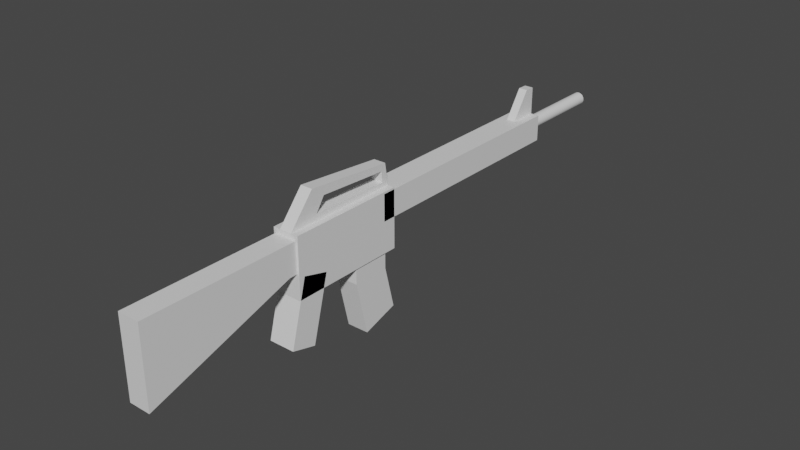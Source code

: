 # Source: rifle.blend  (saved by Blender 2.91.10; exported with 4.5.12 LTS)
import bpy
from mathutils import Matrix  # noqa: F401  (used for matrix-valued properties, if any)

bpy.ops.wm.read_factory_settings(use_empty=True)
scene = bpy.context.scene
scene.name = 'Scene'

# ---- collections
col_collection = bpy.data.collections.new('Collection'); scene.collection.children.link(col_collection)

# ---- materials (node trees are filled in below, after node groups)
mat_default_obj = bpy.data.materials.new('Default OBJ')
mat_default_obj.use_transparent_shadow = False

# ---- material node trees
mat_default_obj.use_nodes = True; mat_default_obj.node_tree.nodes.clear()
_N = mat_default_obj.node_tree.nodes; _L = mat_default_obj.node_tree.links
n0 = _N.new('ShaderNodeBsdfPrincipled'); n0.name = 'Principled BSDF'; n0.location = (10, 300)
n0.distribution = 'GGX'
n0.subsurface_method = 'BURLEY'
n0.inputs[3].default_value = 1.45
n0.inputs[27].default_value = (0.0, 0.0, 0.0, 1.0)
n0.inputs[28].default_value = 1.0
n1 = _N.new('ShaderNodeOutputMaterial'); n1.name = 'Material Output'; n1.location = (300, 300)
_L.new(n0.outputs[0], n1.inputs[0])
n1.is_active_output = True

# ---- world
world_world = bpy.data.worlds.new('World'); scene.world = world_world
world_world.use_nodes = True; world_world.node_tree.nodes.clear()
_N = world_world.node_tree.nodes; _L = world_world.node_tree.links
n0 = _N.new('ShaderNodeOutputWorld'); n0.name = 'World Output'; n0.location = (300, 300)
n1 = _N.new('ShaderNodeBackground'); n1.name = 'Background'; n1.location = (10, 300)
n1.inputs[0].default_value = (0.05088, 0.05088, 0.05088, 1.0)
_L.new(n1.outputs[0], n0.inputs[0])
n0.is_active_output = True
world_world.color = (0.05088, 0.05088, 0.05088)
world_world.use_sun_shadow = False
world_world.sun_shadow_jitter_overblur = 0.0

# ---- meshes
me_cube_001 = bpy.data.meshes.new('Cube.001')
me_cube_001.from_pydata([(-0.03, -0.1994, 0.04839), (-0.03, -0.05448, 0.009566), (-0.03, -0.07001, -0.04839), (-0.03, -0.2149, -0.009566), (0.03, -0.07001, -0.04839), (0.03, -0.2149, -0.009566), (0.03, -0.05448, 0.009566), (0.03, -0.1994, 0.04839)], [], [(0, 1, 2, 3), (3, 2, 4, 5), (5, 4, 6, 7), (7, 6, 1, 0), (3, 5, 7, 0), (4, 2, 1, 6)])
me_cube_001.polygons.foreach_set('use_smooth', [True] * 6)
_k = set([(0, 1), (0, 3), (0, 7), (1, 2), (1, 6), (2, 3), (2, 4), (3, 5), (4, 5), (4, 6), (5, 7), (6, 7)])
me_cube_001.attributes.new('sharp_edge', 'BOOLEAN', 'EDGE').data.foreach_set('value', [ (min(e.vertices), max(e.vertices)) in _k for e in me_cube_001.edges])
_uv = me_cube_001.uv_layers.new(name='UVMap')
_uv.uv.foreach_set('vector', [0.375, 0.0, 0.625, 0.0, 0.625, 0.25, 0.375, 0.25, 0.375, 0.25, 0.625, 0.25, 0.625, 0.5, 0.375, 0.5, 0.375, 0.5, 0.625, 0.5, 0.625, 0.75, 0.375, 0.75, 0.375, 0.75, 0.625, 0.75, 0.625, 1.0, 0.375, 1.0, 0.125, 0.5, 0.375, 0.5, 0.375, 0.75, 0.125, 0.75, 0.625, 0.5, 0.875, 0.5, 0.875, 0.75, 0.625, 0.75])
me_cube_001.materials.append(mat_default_obj)
me_cube_001.use_remesh_fix_poles = True
me_cube_001.use_remesh_preserve_attributes = False
me_cube_001.use_mirror_vertex_groups = False
me_cube_001.update()
me_cube_001.normals_split_custom_set([tuple(v) for v in zip(*[iter([-1.0, 0.0, 0.0, -1.0, 0.0, 0.0, -1.0, 0.0, 0.0, -1.0, 0.0, 0.0, 0.0, -0.2588, -0.9659, 0.0, -0.2588, -0.9659, 0.0, -0.2588, -0.9659, 0.0, -0.2588, -0.9659, 1.0, 0.0, 0.0, 1.0, 0.0, 0.0, 1.0, 0.0, 0.0, 1.0, 0.0, 0.0, 0.0, 0.2588, 0.9659, 0.0, 0.2588, 0.9659, 0.0, 0.2588, 0.9659, 0.0, 0.2588, 0.9659, 0.0, -0.9659, 0.2588, 0.0, -0.9659, 0.2588, 0.0, -0.9659, 0.2588, 0.0, -0.9659, 0.2588, 0.0, 0.9659, -0.2588, 0.0, 0.9659, -0.2588, 0.0, 0.9659, -0.2588, 0.0, 0.9659, -0.2588])] * 3)])
me_cube_002 = bpy.data.meshes.new('Cube.002')
me_cube_002.from_pydata([(-0.03, -0.1011, -0.2294), (-0.03, 0.0339, -0.2294), (-0.03, 0.0339, -0.2455), (-0.03, -0.1011, -0.2455), (0.01384, -0.1011, -0.2455), (0.01384, 0.0339, -0.2455), (0.03, 0.0339, -0.2455), (0.03, -0.1011, -0.2455), (0.03, -0.1011, -0.03434), (0.03, 0.0339, -0.03434), (0.03, 0.0339, 0.02331), (0.03, -0.1011, 0.02331), (-0.01384, -0.1011, 0.02331), (-0.01384, 0.0339, 0.02331), (-0.03, 0.0339, 0.02331), (-0.03, -0.1011, 0.02331), (0.01384, -0.1011, -0.03434), (0.01384, -0.1011, 0.02331), (-0.01384, 0.06937, -0.2265), (-0.01384, 0.08479, -0.2252), (-0.01384, 0.08373, -0.2374), (-0.01384, 0.06863, -0.2398), (-0.03, 0.0339, -0.03434), (-0.01384, 0.0339, -0.03434), (0.01384, 0.06937, -0.2265), (0.01384, 0.06863, -0.2398), (0.01384, 0.08373, -0.2374), (0.01384, 0.08479, -0.2252), (0.01384, 0.0339, -0.03434), (0.01384, 0.0339, 0.02331), (-0.01384, 0.08107, -0.01685), (0.01384, 0.08107, -0.01685), (0.01384, 0.1016, -0.03431), (-0.01384, 0.1016, -0.03431), (0.01384, 0.09775, -0.07786), (-0.01384, 0.09775, -0.07786), (-0.03, -0.1011, -0.03434), (-0.01384, -0.1011, -0.03434), (-0.01384, 0.0339, -0.2455), (-0.01384, -0.1011, -0.2455), (0.01384, 0.04809, 0.01123), (-0.01384, 0.04809, 0.01123), (-0.01384, 0.04434, -0.2438), (0.01384, 0.04434, -0.2438), (0.01384, 0.0339, -0.2294), (0.01384, 0.04457, -0.2285), (-0.01384, 0.0339, -0.2294), (-0.01384, 0.04457, -0.2285), (-0.01384, 0.04728, -0.04346), (0.01384, 0.04728, -0.04346), (0.01384, -0.1011, -0.2294), (-0.01384, -0.1011, -0.2294), (0.03, 0.0339, -0.2294), (0.01384, 0.0784, -0.06467), (-0.01384, 0.0784, -0.06467), (0.03, -0.1011, -0.2294)], [], [(0, 1, 2, 3), (4, 5, 6, 7), (8, 9, 10, 11), (12, 13, 14, 15), (16, 8, 11, 17), (18, 19, 20, 21), (22, 14, 13, 23), (24, 25, 26, 27), (25, 21, 20, 26), (28, 29, 10, 9), (30, 31, 32, 33), (34, 35, 33, 32), (36, 37, 12, 15), (37, 16, 17, 12), (11, 10, 29, 17), (17, 29, 13, 12), (3, 2, 38, 39), (39, 38, 5, 4), (13, 29, 40, 41), (5, 38, 42, 43), (44, 5, 43, 45), (46, 47, 42, 38), (41, 40, 31, 30), (43, 42, 21, 25), (45, 43, 25, 24), (47, 18, 21, 42), (48, 49, 45, 47), (18, 47, 45, 24), (23, 48, 47, 46), (28, 44, 45, 49), (39, 4, 50, 51), (3, 39, 51, 0), (26, 20, 19, 27), (5, 44, 52, 6), (53, 24, 27, 34), (2, 1, 46, 38), (54, 35, 19, 18), (4, 7, 55, 50), (7, 6, 52, 55), (36, 22, 1, 0), (15, 14, 22, 36), (30, 33, 35, 54), (31, 53, 34, 32), (29, 28, 49, 40), (13, 41, 48, 23), (40, 49, 53, 31), (41, 30, 54, 48), (51, 50, 16, 37), (0, 51, 37, 36), (27, 19, 35, 34), (44, 28, 9, 52), (1, 22, 23, 46), (50, 55, 8, 16), (55, 52, 9, 8), (54, 18, 24, 53), (49, 48, 54, 53)])
me_cube_002.polygons.foreach_set('use_smooth', [True] * 56)
_k = set([(0, 3), (0, 36), (1, 2), (1, 22), (2, 3), (2, 38), (3, 39), (4, 7), (4, 39), (5, 6), (5, 38), (5, 43), (5, 44), (6, 7), (6, 52), (7, 55), (8, 11), (8, 55), (9, 10), (9, 52), (10, 11), (10, 29), (11, 17), (12, 15), (12, 17), (13, 14), (13, 23), (13, 29), (13, 41), (14, 15), (14, 22), (15, 36), (18, 24), (18, 47), (18, 54), (19, 20), (19, 35), (20, 21), (20, 26), (21, 42), (23, 46), (24, 45), (24, 53), (25, 26), (25, 43), (26, 27), (27, 34), (28, 29), (28, 44), (29, 40), (30, 33), (30, 41), (31, 32), (31, 40), (32, 33), (32, 34), (33, 35), (38, 42), (38, 46), (45, 47), (45, 49), (47, 48), (48, 49), (48, 54), (49, 53), (53, 54)])
me_cube_002.attributes.new('sharp_edge', 'BOOLEAN', 'EDGE').data.foreach_set('value', [ (min(e.vertices), max(e.vertices)) in _k for e in me_cube_002.edges])
_uv = me_cube_002.uv_layers.new(name='UVMap')
_uv.uv.foreach_set('vector', [0.375, 0.2351, 0.625, 0.2351, 0.625, 0.25, 0.375, 0.25, 0.375, 0.4167, 0.625, 0.4167, 0.625, 0.5, 0.375, 0.5, 0.375, 0.6964, 0.625, 0.6964, 0.625, 0.75, 0.375, 0.75, 0.375, 0.9167, 0.625, 0.9167, 0.625, 1.0, 0.375, 1.0, 0.2917, 0.6964, 0.375, 0.6964, 0.375, 0.75, 0.2917, 0.75, 0.7342, 0.4774, 0.7817, 0.5249, 0.7917, 0.5, 0.7412, 0.4495, 0.625, 0.8391, 0.625, 1.0, 0.625, 0.9167, 0.625, 0.7916, 0.6796, 0.4962, 0.6831, 0.4747, 0.7083, 0.5, 0.7034, 0.5199, 0.625, 0.4167, 0.625, 0.3333, 0.625, 0.3333, 0.625, 0.4167, 0.625, 0.744, 0.625, 0.8333, 0.625, 0.75, 0.625, 0.6964, 0.625, 0.9167, 0.625, 0.8333, 0.625, 0.8333, 0.625, 0.9167, 0.7083, 0.6964, 0.7917, 0.6964, 0.7917, 0.75, 0.7083, 0.75, 0.125, 0.6964, 0.2083, 0.6964, 0.2083, 0.75, 0.125, 0.75, 0.2083, 0.6964, 0.2917, 0.6964, 0.2917, 0.75, 0.2083, 0.75, 0.375, 0.75, 0.625, 0.75, 0.625, 0.8333, 0.375, 0.8333, 0.375, 0.8333, 0.625, 0.8333, 0.625, 0.9167, 0.375, 0.9167, 0.375, 0.25, 0.625, 0.25, 0.625, 0.3333, 0.375, 0.3333, 0.375, 0.3333, 0.625, 0.3333, 0.625, 0.4167, 0.375, 0.4167, 0.625, 0.9167, 0.625, 0.8333, 0.625, 0.8333, 0.625, 0.9167, 0.625, 0.4167, 0.625, 0.3333, 0.625, 0.3333, 0.625, 0.4167, 0.625, 0.4416, 0.625, 0.4167, 0.6425, 0.4341, 0.6414, 0.458, 0.625, 0.3682, 0.6579, 0.401, 0.6599, 0.3683, 0.625, 0.3333, 0.625, 0.9167, 0.625, 0.8333, 0.625, 0.8333, 0.625, 0.9167, 0.625, 0.4167, 0.625, 0.3333, 0.625, 0.3333, 0.625, 0.4167, 0.6414, 0.458, 0.6425, 0.4341, 0.6831, 0.4747, 0.6796, 0.4962, 0.6579, 0.401, 0.7342, 0.4774, 0.7412, 0.4495, 0.6599, 0.3683, 0.6325, 0.799, 0.6287, 0.7477, 0.6414, 0.458, 0.6579, 0.401, 0.7342, 0.4774, 0.6579, 0.401, 0.6414, 0.458, 0.6796, 0.4962, 0.625, 0.7916, 0.6325, 0.799, 0.6579, 0.401, 0.625, 0.3682, 0.625, 0.744, 0.625, 0.4416, 0.6414, 0.458, 0.6287, 0.7477, 0.2083, 0.5, 0.2917, 0.5, 0.2917, 0.5149, 0.2083, 0.5149, 0.125, 0.5, 0.2083, 0.5, 0.2083, 0.5149, 0.125, 0.5149, 0.7083, 0.5, 0.7917, 0.5, 0.7917, 0.5149, 0.7083, 0.5149, 0.625, 0.4167, 0.625, 0.4416, 0.625, 0.5149, 0.625, 0.5, 0.6375, 0.7564, 0.6796, 0.4962, 0.7034, 0.5199, 0.6429, 0.7618, 0.625, 0.25, 0.625, 0.2948, 0.625, 0.3682, 0.625, 0.3333, 0.6499, 0.8165, 0.6607, 0.8273, 0.7817, 0.5249, 0.7342, 0.4774, 0.2917, 0.5, 0.375, 0.5, 0.375, 0.5149, 0.2917, 0.5149, 0.375, 0.5, 0.625, 0.5, 0.625, 0.5149, 0.375, 0.5149, 0.375, 0.05362, 0.625, 0.05362, 0.625, 0.2351, 0.375, 0.2351, 0.375, 0.0, 0.625, 0.0, 0.625, 0.05362, 0.375, 0.05362, 0.625, 0.9167, 0.625, 0.9167, 0.6607, 0.8273, 0.6499, 0.8165, 0.625, 0.8333, 0.6375, 0.7564, 0.6429, 0.7618, 0.625, 0.8333, 0.625, 0.8333, 0.625, 0.744, 0.6287, 0.7477, 0.625, 0.8333, 0.625, 0.9167, 0.625, 0.9167, 0.6325, 0.799, 0.625, 0.7916, 0.625, 0.8333, 0.6287, 0.7477, 0.6375, 0.7564, 0.625, 0.8333, 0.625, 0.9167, 0.625, 0.9167, 0.6499, 0.8165, 0.6325, 0.799, 0.2083, 0.5149, 0.2917, 0.5149, 0.2917, 0.6964, 0.2083, 0.6964, 0.125, 0.5149, 0.2083, 0.5149, 0.2083, 0.6964, 0.125, 0.6964, 0.7083, 0.5149, 0.7917, 0.5149, 0.7917, 0.6964, 0.7083, 0.6964, 0.625, 0.4416, 0.625, 0.744, 0.625, 0.6964, 0.625, 0.5149, 0.625, 0.2948, 0.625, 0.8391, 0.625, 0.7916, 0.625, 0.3682, 0.2917, 0.5149, 0.375, 0.5149, 0.375, 0.6964, 0.2917, 0.6964, 0.375, 0.5149, 0.625, 0.5149, 0.625, 0.6964, 0.375, 0.6964, 0.6499, 0.8165, 0.7342, 0.4774, 0.6796, 0.4962, 0.6375, 0.7564, 0.6287, 0.7477, 0.6325, 0.799, 0.6499, 0.8165, 0.6375, 0.7564])
me_cube_002.materials.append(mat_default_obj)
me_cube_002.use_remesh_fix_poles = True
me_cube_002.use_remesh_preserve_attributes = False
me_cube_002.use_mirror_vertex_groups = False
me_cube_002.update()
me_cube_002.normals_split_custom_set([tuple(v) for v in zip(*[iter([-1.0, 0.0, 0.0, -1.0, 0.0, 0.0, -1.0, 0.0, 0.0, -1.0, 0.0, 0.0, 0.0, 0.0, -1.0, 0.0, 0.0, -1.0, 0.0, 0.0, -1.0, 0.0, 0.0, -1.0, 1.0, 0.0, 0.0, 1.0, 0.0, 0.0, 1.0, 0.0, 0.0, 1.0, 0.0, 0.0, 0.0, 0.0, 1.0, 0.0, 0.0, 1.0, 0.0, 0.0, 1.0, 0.0, 0.0, 1.0, 0.0, -1.0, 0.0, 0.0, -1.0, 0.0, 0.0, -1.0, 0.0, 0.0, -1.0, 0.0, -1.0, 5.465e-08, 0.0, -1.0, 7.872e-08, 0.0, -1.0, 5.668e-08, 0.0, -1.0, 3.035e-08, 0.0, 0.0, 1.0, 0.0, 0.0, 1.0, 0.0, 0.0, 1.0, 0.0, 0.0, 1.0, 0.0, 1.0, 5.472e-08, 0.0, 1.0, 3.256e-08, 0.0, 1.0, 7.557e-08, 0.0, 1.0, 8.056e-08, 0.0, 0.0, 0.1607, -0.987, 0.0, 0.1607, -0.987, 0.0, 0.1608, -0.987, 0.0, 0.1608, -0.987, 0.0, 1.0, 0.0, 0.0, 1.0, 0.0, 0.0, 1.0, 0.0, 0.0, 1.0, 0.0, 0.0, 0.6482, 0.7614, 0.0, 0.6482, 0.7614, 0.0, 0.6483, 0.7614, 0.0, 0.6483, 0.7614, 0.0, 0.9962, -0.0876, 0.0, 0.9962, -0.0876, 0.0, 0.9962, -0.08761, 0.0, 0.9962, -0.08761, 0.0, -1.0, 0.0, 0.0, -1.0, 0.0, 0.0, -1.0, 0.0, 0.0, -1.0, 0.0, 0.0, -1.0, 0.0, 0.0, -1.0, 0.0, 0.0, -1.0, 0.0, 0.0, -1.0, 0.0, 0.0, 0.0, 1.0, 0.0, 0.0, 1.0, 0.0, 0.0, 1.0, 0.0, 0.0, 1.0, 0.0, 0.0, 1.0, 0.0, 0.0, 1.0, 0.0, 0.0, 1.0, 0.0, 0.0, 1.0, 0.0, 0.0, -1.0, 0.0, 0.0, -1.0, 0.0, 0.0, -1.0, 0.0, 0.0, -1.0, 0.0, 0.0, -1.0, 0.0, 0.0, -1.0, 0.0, 0.0, -1.0, 0.0, 0.0, -1.0, 0.0, 0.6483, 0.7614, 0.0, 0.6483, 0.7614, 0.0, 0.6482, 0.7614, 0.0, 0.6482, 0.7614, 0.0, 0.1607, -0.987, 0.0, 0.1607, -0.987, 0.0, 0.1607, -0.987, 0.0, 0.1607, -0.987, 1.0, 0.0, 0.0, 1.0, 0.0, 0.0, 1.0, 0.0, 0.0, 1.0, 0.0, 0.0, -1.0, 3.303e-08, 0.0, -1.0, 2.605e-08, 0.0, -1.0, 1.688e-08, 0.0, -1.0, 2.204e-08, 0.0, 0.0, 0.6482, 0.7614, 0.0, 0.6482, 0.7614, 0.0, 0.6482, 0.7614, 0.0, 0.6482, 0.7614, 0.0, 0.1607, -0.987, 0.0, 0.1607, -0.987, 0.0, 0.1607, -0.987, 0.0, 0.1607, -0.987, 1.0, 0.0, 0.0, 1.0, 0.0, 0.0, 1.0, 3.256e-08, 0.0, 1.0, 5.472e-08, 0.0, -1.0, 2.605e-08, 0.0, -1.0, 5.465e-08, 0.0, -1.0, 3.035e-08, 0.0, -1.0, 1.688e-08, 0.0, 0.0, 0.9999, -0.01468, 0.0, 0.9999, -0.01468, 0.0, 0.9999, -0.01468, 0.0, 0.9999, -0.01468, 0.0, -0.08201, 0.9966, 0.0, -0.08201, 0.9966, 0.0, -0.08201, 0.9966, 0.0, -0.08201, 0.9966, -1.0, 1.104e-09, 0.0, -1.0, 7.896e-09, 0.0, -1.0, 2.605e-08, 0.0, -1.0, 3.303e-08, 0.0, 1.0, 0.0, 0.0, 1.0, 0.0, 0.0, 1.0, 0.0, 0.0, 1.0, -1.405e-08, 0.0, 0.0, -1.0, 0.0, 0.0, -1.0, 0.0, 0.0, -1.0, 0.0, 0.0, -1.0, 0.0, 0.0, -1.0, 0.0, 0.0, -1.0, 0.0, 0.0, -1.0, 0.0, 0.0, -1.0, 0.0, 0.0, 0.9962, -0.0876, 0.0, 0.9962, -0.0876, 0.0, 0.9962, -0.0876, 0.0, 0.9962, -0.0876, 0.0, 1.0, 0.0, 0.0, 1.0, 0.0, 0.0, 1.0, 0.0, 0.0, 1.0, 0.0, 1.0, 4.306e-08, 0.0, 1.0, 5.472e-08, 0.0, 1.0, 8.056e-08, 0.0, 1.0, 7.649e-08, 0.0, 0.0, 1.0, 0.0, 0.0, 1.0, 0.0, 0.0, 1.0, 0.0, 0.0, 1.0, 0.0, -1.0, 4.257e-08, 0.0, -1.0, 7.925e-08, 0.0, -1.0, 7.872e-08, 0.0, -1.0, 5.465e-08, 0.0, 0.0, -1.0, 0.0, 0.0, -1.0, 0.0, 0.0, -1.0, 0.0, 0.0, -1.0, 0.0, 1.0, 0.0, 0.0, 1.0, 0.0, 0.0, 1.0, 0.0, 0.0, 1.0, 0.0, 0.0, -1.0, 0.0, 0.0, -1.0, 0.0, 0.0, -1.0, 0.0, 0.0, -1.0, 0.0, 0.0, -1.0, 0.0, 0.0, -1.0, 0.0, 0.0, -1.0, 0.0, 0.0, -1.0, 0.0, 0.0, -1.0, 1.13e-09, 0.0, -1.0, 4.546e-08, 0.0, -1.0, 7.925e-08, 0.0, -1.0, 4.257e-08, 0.0, 1.0, -6.629e-09, 0.0, 1.0, 4.306e-08, 0.0, 1.0, 7.649e-08, 0.0, 1.0, 6.062e-08, 0.0, 1.0, 0.0, 0.0, 1.0, 0.0, 0.0, 1.0, -1.405e-08, 0.0, 1.0, -9.675e-09, 0.0, -1.0, -1.869e-08, 0.0, -1.0, -1.829e-08, 0.0, -1.0, 7.896e-09, 0.0, -1.0, 1.104e-09, 0.0, 1.0, -9.675e-09, 0.0, 1.0, -1.405e-08, 0.0, 1.0, 4.306e-08, 0.0, 1.0, -6.629e-09, 0.0, -1.0, -1.829e-08, 0.0, -1.0, 1.13e-09, 0.0, -1.0, 4.257e-08, 0.0, -1.0, 7.896e-09, 0.0, 0.0, -1.0, 0.0, 0.0, -1.0, 0.0, 0.0, -1.0, 0.0, 0.0, -1.0, 0.0, 0.0, -1.0, 0.0, 0.0, -1.0, 0.0, 0.0, -1.0, 0.0, 0.0, -1.0, 0.0, 0.0, 0.9962, -0.0876, 0.0, 0.9962, -0.0876, 0.0, 0.9962, -0.0876, 0.0, 0.9962, -0.0876, 0.0, 1.0, 0.0, 0.0, 1.0, 0.0, 0.0, 1.0, 0.0, 0.0, 1.0, 0.0, 0.0, 1.0, 0.0, 0.0, 1.0, 0.0, 0.0, 1.0, 0.0, 0.0, 1.0, 0.0, 0.0, -1.0, 0.0, 0.0, -1.0, 0.0, 0.0, -1.0, 0.0, 0.0, -1.0, 0.0, 1.0, 0.0, 0.0, 1.0, 0.0, 0.0, 1.0, 0.0, 0.0, 1.0, 0.0, 0.0, 0.0, -0.9984, 0.05573, 0.0, -0.9984, 0.05573, 0.0, -0.9984, 0.05573, 0.0, -0.9984, 0.05573, 0.0, -0.5632, -0.8263, 0.0, -0.5632, -0.8263, 0.0, -0.5632, -0.8263, 0.0, -0.5632, -0.8263])] * 3)])
me_cylinder = bpy.data.meshes.new('Cylinder')
me_cylinder.from_pydata([(0.0, 0.01466, -0.9747), (0.0, 0.01466, -0.2305), (0.002926, 0.01437, -0.2305), (0.002926, 0.01437, -0.9747), (0.00574, 0.01352, -0.2305), (0.00574, 0.01352, -0.9747), (0.008334, 0.01213, -0.2305), (0.008334, 0.01213, -0.9747), (0.01061, 0.01027, -0.2305), (0.01061, 0.01027, -0.9747), (0.01247, 0.007994, -0.2305), (0.01247, 0.007994, -0.9747), (0.01386, 0.0054, -0.2305), (0.01386, 0.0054, -0.9747), (0.01471, 0.002587, -0.2305), (0.01471, 0.002587, -0.9747), (0.015, -0.00034, -0.2305), (0.015, -0.00034, -0.9747), (0.01471, -0.003266, -0.2305), (0.01471, -0.003266, -0.9747), (0.01386, -0.00608, -0.2305), (0.01386, -0.00608, -0.9747), (0.01247, -0.008673, -0.2305), (0.01247, -0.008673, -0.9747), (0.01061, -0.01095, -0.2305), (0.01061, -0.01095, -0.9747), (0.008334, -0.01281, -0.2305), (0.008334, -0.01281, -0.9747), (0.00574, -0.0142, -0.2305), (0.00574, -0.0142, -0.9747), (0.002926, -0.01505, -0.2305), (0.002926, -0.01505, -0.9747), (0.0, -0.01534, -0.2305), (0.0, -0.01534, -0.9747), (-0.002926, -0.01505, -0.2305), (-0.002926, -0.01505, -0.9747), (-0.00574, -0.0142, -0.2305), (-0.00574, -0.0142, -0.9747), (-0.008334, -0.01281, -0.2305), (-0.008334, -0.01281, -0.9747), (-0.01061, -0.01095, -0.2305), (-0.01061, -0.01095, -0.9747), (-0.01247, -0.008673, -0.2305), (-0.01247, -0.008673, -0.9747), (-0.01386, -0.00608, -0.2305), (-0.01386, -0.00608, -0.9747), (-0.01471, -0.003266, -0.2305), (-0.01471, -0.003266, -0.9747), (-0.015, -0.00034, -0.2305), (-0.015, -0.00034, -0.9747), (-0.01471, 0.002587, -0.2305), (-0.01471, 0.002587, -0.9747), (-0.01386, 0.0054, -0.2305), (-0.01386, 0.0054, -0.9747), (-0.01247, 0.007994, -0.2305), (-0.01247, 0.007994, -0.9747), (-0.01061, 0.01027, -0.2305), (-0.01061, 0.01027, -0.9747), (-0.008334, 0.01213, -0.2305), (-0.008334, 0.01213, -0.9747), (-0.00574, 0.01352, -0.2305), (-0.00574, 0.01352, -0.9747), (-0.002926, 0.01437, -0.2305), (-0.002926, 0.01437, -0.9747)], [], [(0, 1, 2, 3), (3, 2, 4, 5), (5, 4, 6, 7), (7, 6, 8, 9), (9, 8, 10, 11), (11, 10, 12, 13), (13, 12, 14, 15), (15, 14, 16, 17), (17, 16, 18, 19), (19, 18, 20, 21), (21, 20, 22, 23), (23, 22, 24, 25), (25, 24, 26, 27), (27, 26, 28, 29), (29, 28, 30, 31), (31, 30, 32, 33), (33, 32, 34, 35), (35, 34, 36, 37), (37, 36, 38, 39), (39, 38, 40, 41), (41, 40, 42, 43), (43, 42, 44, 45), (45, 44, 46, 47), (47, 46, 48, 49), (49, 48, 50, 51), (51, 50, 52, 53), (53, 52, 54, 55), (55, 54, 56, 57), (57, 56, 58, 59), (59, 58, 60, 61), (2, 1, 62, 60, 58, 56, 54, 52, 50, 48, 46, 44, 42, 40, 38, 36, 34, 32, 30, 28, 26, 24, 22, 20, 18, 16, 14, 12, 10, 8, 6, 4), (61, 60, 62, 63), (63, 62, 1, 0), (0, 3, 5, 7, 9, 11, 13, 15, 17, 19, 21, 23, 25, 27, 29, 31, 33, 35, 37, 39, 41, 43, 45, 47, 49, 51, 53, 55, 57, 59, 61, 63)])
me_cylinder.polygons.foreach_set('use_smooth', [True] * 34)
_k = set([(0, 1), (0, 3), (0, 63), (1, 2), (1, 62), (2, 3), (2, 4), (3, 5), (4, 5), (4, 6), (5, 7), (6, 7), (6, 8), (7, 9), (8, 9), (8, 10), (9, 11), (10, 11), (10, 12), (11, 13), (12, 13), (12, 14), (13, 15), (14, 15), (14, 16), (15, 17), (16, 17), (16, 18), (17, 19), (18, 19), (18, 20), (19, 21), (20, 21), (20, 22), (21, 23), (22, 23), (22, 24), (23, 25), (24, 25), (24, 26), (25, 27), (26, 27), (26, 28), (27, 29), (28, 29), (28, 30), (29, 31), (30, 31), (30, 32), (31, 33), (32, 33), (32, 34), (33, 35), (34, 35), (34, 36), (35, 37), (36, 37), (36, 38), (37, 39), (38, 39), (38, 40), (39, 41), (40, 41), (40, 42), (41, 43), (42, 43), (42, 44), (43, 45), (44, 45), (44, 46), (45, 47), (46, 47), (46, 48), (47, 49), (48, 49), (48, 50), (49, 51), (50, 51), (50, 52), (51, 53), (52, 53), (52, 54), (53, 55), (54, 55), (54, 56), (55, 57), (56, 57), (56, 58), (57, 59), (58, 59), (58, 60), (59, 61), (60, 61), (60, 62), (61, 63), (62, 63)])
me_cylinder.attributes.new('sharp_edge', 'BOOLEAN', 'EDGE').data.foreach_set('value', [ (min(e.vertices), max(e.vertices)) in _k for e in me_cylinder.edges])
_uv = me_cylinder.uv_layers.new(name='UVMap')
_uv.uv.foreach_set('vector', [1.0, 0.5, 1.0, 1.0, 0.9688, 1.0, 0.9688, 0.5, 0.9688, 0.5, 0.9688, 1.0, 0.9375, 1.0, 0.9375, 0.5, 0.9375, 0.5, 0.9375, 1.0, 0.9062, 1.0, 0.9062, 0.5, 0.9062, 0.5, 0.9062, 1.0, 0.875, 1.0, 0.875, 0.5, 0.875, 0.5, 0.875, 1.0, 0.8438, 1.0, 0.8438, 0.5, 0.8438, 0.5, 0.8438, 1.0, 0.8125, 1.0, 0.8125, 0.5, 0.8125, 0.5, 0.8125, 1.0, 0.7812, 1.0, 0.7812, 0.5, 0.7812, 0.5, 0.7812, 1.0, 0.75, 1.0, 0.75, 0.5, 0.75, 0.5, 0.75, 1.0, 0.7188, 1.0, 0.7188, 0.5, 0.7188, 0.5, 0.7188, 1.0, 0.6875, 1.0, 0.6875, 0.5, 0.6875, 0.5, 0.6875, 1.0, 0.6562, 1.0, 0.6562, 0.5, 0.6562, 0.5, 0.6562, 1.0, 0.625, 1.0, 0.625, 0.5, 0.625, 0.5, 0.625, 1.0, 0.5938, 1.0, 0.5938, 0.5, 0.5938, 0.5, 0.5938, 1.0, 0.5625, 1.0, 0.5625, 0.5, 0.5625, 0.5, 0.5625, 1.0, 0.5312, 1.0, 0.5312, 0.5, 0.5312, 0.5, 0.5312, 1.0, 0.5, 1.0, 0.5, 0.5, 0.5, 0.5, 0.5, 1.0, 0.4688, 1.0, 0.4688, 0.5, 0.4688, 0.5, 0.4688, 1.0, 0.4375, 1.0, 0.4375, 0.5, 0.4375, 0.5, 0.4375, 1.0, 0.4062, 1.0, 0.4062, 0.5, 0.4062, 0.5, 0.4062, 1.0, 0.375, 1.0, 0.375, 0.5, 0.375, 0.5, 0.375, 1.0, 0.3438, 1.0, 0.3438, 0.5, 0.3438, 0.5, 0.3438, 1.0, 0.3125, 1.0, 0.3125, 0.5, 0.3125, 0.5, 0.3125, 1.0, 0.2812, 1.0, 0.2812, 0.5, 0.2812, 0.5, 0.2812, 1.0, 0.25, 1.0, 0.25, 0.5, 0.25, 0.5, 0.25, 1.0, 0.2188, 1.0, 0.2188, 0.5, 0.2188, 0.5, 0.2188, 1.0, 0.1875, 1.0, 0.1875, 0.5, 0.1875, 0.5, 0.1875, 1.0, 0.1562, 1.0, 0.1562, 0.5, 0.1562, 0.5, 0.1562, 1.0, 0.125, 1.0, 0.125, 0.5, 0.125, 0.5, 0.125, 1.0, 0.09375, 1.0, 0.09375, 0.5, 0.09375, 0.5, 0.09375, 1.0, 0.0625, 1.0, 0.0625, 0.5, 0.2968, 0.4854, 0.25, 0.49, 0.2032, 0.4854, 0.1582, 0.4717, 0.1167, 0.4496, 0.08029, 0.4197, 0.05045, 0.3833, 0.02827, 0.3418, 0.01461, 0.2968, 0.01, 0.25, 0.01461, 0.2032, 0.02827, 0.1582, 0.05045, 0.1167, 0.08029, 0.08029, 0.1167, 0.05045, 0.1582, 0.02827, 0.2032, 0.01461, 0.25, 0.01, 0.2968, 0.01461, 0.3418, 0.02827, 0.3833, 0.05045, 0.4197, 0.08029, 0.4496, 0.1167, 0.4717, 0.1582, 0.4854, 0.2032, 0.49, 0.25, 0.4854, 0.2968, 0.4717, 0.3418, 0.4496, 0.3833, 0.4197, 0.4197, 0.3833, 0.4496, 0.3418, 0.4717, 0.0625, 0.5, 0.0625, 1.0, 0.03125, 1.0, 0.03125, 0.5, 0.03125, 0.5, 0.03125, 1.0, 0.0, 1.0, 0.0, 0.5, 0.75, 0.49, 0.7968, 0.4854, 0.8418, 0.4717, 0.8833, 0.4496, 0.9197, 0.4197, 0.9496, 0.3833, 0.9717, 0.3418, 0.9854, 0.2968, 0.99, 0.25, 0.9854, 0.2032, 0.9717, 0.1582, 0.9496, 0.1167, 0.9197, 0.08029, 0.8833, 0.05045, 0.8418, 0.02827, 0.7968, 0.01461, 0.75, 0.01, 0.7032, 0.01461, 0.6582, 0.02827, 0.6167, 0.05045, 0.5803, 0.08029, 0.5504, 0.1167, 0.5283, 0.1582, 0.5146, 0.2032, 0.51, 0.25, 0.5146, 0.2968, 0.5283, 0.3418, 0.5504, 0.3833, 0.5803, 0.4197, 0.6167, 0.4496, 0.6582, 0.4717, 0.7032, 0.4854])
_ca = me_cylinder.color_attributes.new('Col', 'BYTE_COLOR', 'CORNER')
_ca.data.foreach_set('color', [1.0, 1.0, 1.0, 1.0, 1.0, 1.0, 1.0, 1.0, 1.0, 1.0, 1.0, 1.0, 1.0, 1.0, 1.0, 1.0, 1.0, 1.0, 1.0, 1.0, 1.0, 1.0, 1.0, 1.0, 1.0, 1.0, 1.0, 1.0, 1.0, 1.0, 1.0, 1.0, 1.0, 1.0, 1.0, 1.0, 1.0, 1.0, 1.0, 1.0, 1.0, 1.0, 1.0, 1.0, 1.0, 1.0, 1.0, 1.0, 1.0, 1.0, 1.0, 1.0, 1.0, 1.0, 1.0, 1.0, 1.0, 1.0, 1.0, 1.0, 1.0, 1.0, 1.0, 1.0, 1.0, 1.0, 1.0, 1.0, 1.0, 1.0, 1.0, 1.0, 1.0, 1.0, 1.0, 1.0, 1.0, 1.0, 1.0, 1.0, 1.0, 1.0, 1.0, 1.0, 1.0, 1.0, 1.0, 1.0, 1.0, 1.0, 1.0, 1.0, 1.0, 1.0, 1.0, 1.0, 1.0, 1.0, 1.0, 1.0, 1.0, 1.0, 1.0, 1.0, 1.0, 1.0, 1.0, 1.0, 1.0, 1.0, 1.0, 1.0, 1.0, 1.0, 1.0, 1.0, 1.0, 1.0, 1.0, 1.0, 1.0, 1.0, 1.0, 1.0, 1.0, 1.0, 1.0, 1.0, 1.0, 1.0, 1.0, 1.0, 1.0, 1.0, 1.0, 1.0, 1.0, 1.0, 1.0, 1.0, 1.0, 1.0, 1.0, 1.0, 1.0, 1.0, 1.0, 1.0, 1.0, 1.0, 1.0, 1.0, 1.0, 1.0, 1.0, 1.0, 1.0, 1.0, 1.0, 1.0, 1.0, 1.0, 1.0, 1.0, 1.0, 1.0, 1.0, 1.0, 1.0, 1.0, 1.0, 1.0, 1.0, 1.0, 1.0, 1.0, 1.0, 1.0, 1.0, 1.0, 1.0, 1.0, 1.0, 1.0, 1.0, 1.0, 1.0, 1.0, 1.0, 1.0, 1.0, 1.0, 1.0, 1.0, 1.0, 1.0, 1.0, 1.0, 1.0, 1.0, 1.0, 1.0, 1.0, 1.0, 1.0, 1.0, 1.0, 1.0, 1.0, 1.0, 1.0, 1.0, 1.0, 1.0, 1.0, 1.0, 1.0, 1.0, 1.0, 1.0, 1.0, 1.0, 1.0, 1.0, 1.0, 1.0, 1.0, 1.0, 1.0, 1.0, 1.0, 1.0, 1.0, 1.0, 1.0, 1.0, 1.0, 1.0, 1.0, 1.0, 1.0, 1.0, 1.0, 1.0, 1.0, 1.0, 1.0, 1.0, 1.0, 1.0, 1.0, 1.0, 1.0, 1.0, 1.0, 1.0, 1.0, 1.0, 1.0, 1.0, 1.0, 1.0, 1.0, 1.0, 1.0, 1.0, 1.0, 1.0, 1.0, 1.0, 1.0, 1.0, 1.0, 1.0, 1.0, 1.0, 1.0, 1.0, 1.0, 1.0, 1.0, 1.0, 1.0, 1.0, 1.0, 1.0, 1.0, 1.0, 1.0, 1.0, 1.0, 1.0, 1.0, 1.0, 1.0, 1.0, 1.0, 1.0, 1.0, 1.0, 1.0, 1.0, 1.0, 1.0, 1.0, 1.0, 1.0, 1.0, 1.0, 1.0, 1.0, 1.0, 1.0, 1.0, 1.0, 1.0, 1.0, 1.0, 1.0, 1.0, 1.0, 1.0, 1.0, 1.0, 1.0, 1.0, 1.0, 1.0, 1.0, 1.0, 1.0, 1.0, 1.0, 1.0, 1.0, 1.0, 1.0, 1.0, 1.0, 1.0, 1.0, 1.0, 1.0, 1.0, 1.0, 1.0, 1.0, 1.0, 1.0, 1.0, 1.0, 1.0, 1.0, 1.0, 1.0, 1.0, 1.0, 1.0, 1.0, 1.0, 1.0, 1.0, 1.0, 1.0, 1.0, 1.0, 1.0, 1.0, 1.0, 1.0, 1.0, 1.0, 1.0, 1.0, 1.0, 1.0, 1.0, 1.0, 1.0, 1.0, 1.0, 1.0, 1.0, 1.0, 1.0, 1.0, 1.0, 1.0, 1.0, 1.0, 1.0, 1.0, 1.0, 1.0, 1.0, 1.0, 1.0, 1.0, 1.0, 1.0, 1.0, 1.0, 1.0, 1.0, 1.0, 1.0, 1.0, 1.0, 1.0, 1.0, 1.0, 1.0, 1.0, 1.0, 1.0, 1.0, 1.0, 1.0, 1.0, 1.0, 1.0, 1.0, 1.0, 1.0, 1.0, 1.0, 1.0, 1.0, 1.0, 1.0, 1.0, 1.0, 1.0, 1.0, 1.0, 1.0, 1.0, 1.0, 1.0, 1.0, 1.0, 1.0, 1.0, 1.0, 1.0, 1.0, 1.0, 1.0, 1.0, 1.0, 1.0, 1.0, 1.0, 1.0, 1.0, 1.0, 1.0, 1.0, 1.0, 1.0, 1.0, 1.0, 1.0, 1.0, 1.0, 1.0, 1.0, 1.0, 1.0, 1.0, 1.0, 1.0, 1.0, 1.0, 1.0, 1.0, 1.0, 1.0, 1.0, 1.0, 1.0, 1.0, 1.0, 1.0, 1.0, 1.0, 1.0, 1.0, 1.0, 1.0, 1.0, 1.0, 1.0, 1.0, 1.0, 1.0, 1.0, 1.0, 1.0, 1.0, 1.0, 1.0, 1.0, 1.0, 1.0, 1.0, 1.0, 1.0, 1.0, 1.0, 1.0, 1.0, 1.0, 1.0, 1.0, 1.0, 1.0, 1.0, 1.0, 1.0, 1.0, 1.0, 1.0, 1.0, 1.0, 1.0, 1.0, 1.0, 1.0, 1.0, 1.0, 1.0, 1.0, 1.0, 1.0, 1.0, 1.0, 1.0, 1.0, 1.0, 1.0, 1.0, 1.0, 1.0, 1.0, 1.0, 1.0, 1.0, 1.0, 1.0, 1.0, 1.0, 1.0, 1.0, 1.0, 1.0, 1.0, 1.0, 1.0, 1.0, 1.0, 1.0, 1.0, 1.0, 1.0, 1.0, 1.0, 1.0, 1.0, 1.0, 1.0, 1.0, 1.0, 1.0, 1.0, 1.0, 1.0, 1.0, 1.0, 1.0, 1.0, 1.0, 1.0, 1.0, 1.0, 1.0, 1.0, 1.0, 1.0, 1.0, 1.0, 1.0, 1.0, 1.0, 1.0, 1.0, 1.0, 1.0, 1.0, 1.0, 1.0, 1.0, 1.0, 1.0, 1.0, 1.0, 1.0, 1.0, 1.0, 1.0, 1.0, 1.0, 1.0, 1.0, 1.0, 1.0, 1.0, 1.0, 1.0, 1.0, 1.0, 1.0, 1.0, 1.0, 1.0, 1.0, 1.0, 1.0, 1.0, 1.0, 1.0, 1.0, 1.0, 1.0, 1.0, 1.0, 1.0, 1.0, 1.0, 1.0, 1.0, 1.0, 1.0, 1.0, 1.0, 1.0, 1.0, 1.0, 1.0, 1.0, 1.0, 1.0, 1.0, 1.0, 1.0, 1.0, 1.0, 1.0, 1.0, 1.0, 1.0, 1.0, 1.0, 1.0, 1.0, 1.0, 1.0, 1.0, 1.0, 1.0, 1.0, 1.0, 1.0, 1.0, 1.0, 1.0, 1.0, 1.0, 1.0, 1.0, 1.0, 1.0, 1.0, 1.0, 1.0, 1.0, 1.0, 1.0, 1.0, 1.0, 1.0, 1.0, 1.0, 1.0, 1.0, 1.0, 1.0, 1.0, 1.0, 1.0, 1.0, 1.0, 1.0, 1.0, 1.0, 1.0, 1.0, 1.0, 1.0, 1.0, 1.0, 1.0, 1.0, 1.0, 1.0, 1.0, 1.0, 1.0, 1.0, 1.0, 1.0, 1.0, 1.0, 1.0, 1.0, 1.0, 1.0, 1.0, 1.0, 1.0, 1.0, 1.0, 1.0, 1.0, 1.0, 1.0, 1.0, 1.0, 1.0, 1.0, 1.0, 1.0, 1.0, 1.0, 1.0, 1.0, 1.0, 1.0, 1.0, 1.0, 1.0, 1.0, 1.0, 1.0, 1.0, 1.0, 1.0, 1.0, 1.0, 1.0, 1.0, 1.0, 1.0, 1.0, 1.0, 1.0, 1.0, 1.0])
me_cylinder.materials.append(mat_default_obj)
me_cylinder.use_remesh_fix_poles = True
me_cylinder.use_remesh_preserve_attributes = False
me_cylinder.use_mirror_vertex_groups = False
me_cylinder.update()
me_cylinder.normals_split_custom_set([tuple(v) for v in zip(*[iter([0.09796, 0.9952, 0.0, 0.09796, 0.9952, 0.0, 0.09796, 0.9952, 0.0, 0.09796, 0.9952, 0.0, 0.2904, 0.9569, 0.0, 0.2904, 0.9569, 0.0, 0.2904, 0.9569, 0.0, 0.2904, 0.9569, 0.0, 0.4713, 0.882, 0.0, 0.4713, 0.882, 0.0, 0.4713, 0.882, 0.0, 0.4713, 0.882, 0.0, 0.6343, 0.7731, 0.0, 0.6343, 0.7731, 0.0, 0.6343, 0.7731, 0.0, 0.6343, 0.7731, 0.0, 0.7731, 0.6343, 0.0, 0.7731, 0.6343, 0.0, 0.7731, 0.6343, 0.0, 0.7731, 0.6343, 0.0, 0.882, 0.4713, 0.0, 0.882, 0.4713, 0.0, 0.882, 0.4713, 0.0, 0.882, 0.4713, 0.0, 0.9569, 0.2905, 0.0, 0.9569, 0.2905, 0.0, 0.9569, 0.2905, 0.0, 0.9569, 0.2905, 0.0, 0.9952, 0.09792, 0.0, 0.9952, 0.09792, 0.0, 0.9952, 0.09792, 0.0, 0.9952, 0.09792, 0.0, 0.9952, -0.09795, 0.0, 0.9952, -0.09795, 0.0, 0.9952, -0.09795, 0.0, 0.9952, -0.09795, 0.0, 0.9569, -0.2904, 0.0, 0.9569, -0.2904, 0.0, 0.9569, -0.2904, 0.0, 0.9569, -0.2904, 0.0, 0.8819, -0.4714, 0.0, 0.8819, -0.4714, 0.0, 0.8819, -0.4714, 0.0, 0.8819, -0.4714, 0.0, 0.7731, -0.6343, 0.0, 0.7731, -0.6343, 0.0, 0.7731, -0.6343, 0.0, 0.7731, -0.6343, 0.0, 0.6345, -0.7729, 0.0, 0.6345, -0.7729, 0.0, 0.6345, -0.7729, 0.0, 0.6345, -0.7729, 0.0, 0.4713, -0.882, 0.0, 0.4713, -0.882, 0.0, 0.4713, -0.882, 0.0, 0.4713, -0.882, 0.0, 0.2904, -0.9569, 0.0, 0.2904, -0.9569, 0.0, 0.2904, -0.9569, 0.0, 0.2904, -0.9569, 0.0, 0.09796, -0.9952, 0.0, 0.09796, -0.9952, 0.0, 0.09796, -0.9952, 0.0, 0.09796, -0.9952, 0.0, -0.09796, -0.9952, 0.0, -0.09796, -0.9952, 0.0, -0.09796, -0.9952, 0.0, -0.09796, -0.9952, 0.0, -0.2904, -0.9569, 0.0, -0.2904, -0.9569, 0.0, -0.2904, -0.9569, 0.0, -0.2904, -0.9569, 0.0, -0.4713, -0.882, 0.0, -0.4713, -0.882, 0.0, -0.4713, -0.882, 0.0, -0.4713, -0.882, 0.0, -0.6345, -0.7729, 0.0, -0.6345, -0.7729, 0.0, -0.6345, -0.7729, 0.0, -0.6345, -0.7729, 0.0, -0.7731, -0.6343, 0.0, -0.7731, -0.6343, 0.0, -0.7731, -0.6343, 0.0, -0.7731, -0.6343, 0.0, -0.8819, -0.4714, 0.0, -0.8819, -0.4714, 0.0, -0.8819, -0.4714, 0.0, -0.8819, -0.4714, 0.0, -0.9569, -0.2904, 0.0, -0.9569, -0.2904, 0.0, -0.9569, -0.2904, 0.0, -0.9569, -0.2904, 0.0, -0.9952, -0.09795, 0.0, -0.9952, -0.09795, 0.0, -0.9952, -0.09795, 0.0, -0.9952, -0.09795, 0.0, -0.9952, 0.09792, 0.0, -0.9952, 0.09792, 0.0, -0.9952, 0.09792, 0.0, -0.9952, 0.09792, 0.0, -0.9569, 0.2905, 0.0, -0.9569, 0.2905, 0.0, -0.9569, 0.2905, 0.0, -0.9569, 0.2905, 0.0, -0.882, 0.4713, 0.0, -0.882, 0.4713, 0.0, -0.882, 0.4713, 0.0, -0.882, 0.4713, 0.0, -0.7731, 0.6343, 0.0, -0.7731, 0.6343, 0.0, -0.7731, 0.6343, 0.0, -0.7731, 0.6343, 0.0, -0.6343, 0.7731, 0.0, -0.6343, 0.7731, 0.0, -0.6343, 0.7731, 0.0, -0.6343, 0.7731, 0.0, -0.4713, 0.882, 0.0, -0.4713, 0.882, 0.0, -0.4713, 0.882, 0.0, -0.4713, 0.882, 0.0, 3.315e-07, 0.0, 1.0, 3.315e-07, 0.0, 1.0, 3.315e-07, 0.0, 1.0, 3.315e-07, 0.0, 1.0, 3.315e-07, 0.0, 1.0, 3.315e-07, 0.0, 1.0, 3.315e-07, 0.0, 1.0, 3.315e-07, 0.0, 1.0, 3.315e-07, 0.0, 1.0, 3.315e-07, 0.0, 1.0, 3.315e-07, 0.0, 1.0, 3.315e-07, 0.0, 1.0, 3.315e-07, 0.0, 1.0, 3.315e-07, 0.0, 1.0, 3.315e-07, 0.0, 1.0, 3.315e-07, 0.0, 1.0, 3.315e-07, 0.0, 1.0, 3.315e-07, 0.0, 1.0, 3.315e-07, 0.0, 1.0, 3.315e-07, 0.0, 1.0, 3.315e-07, 0.0, 1.0, 3.315e-07, 0.0, 1.0, 3.315e-07, 0.0, 1.0, 3.315e-07, 0.0, 1.0, 3.315e-07, 0.0, 1.0, 3.315e-07, 0.0, 1.0, 3.315e-07, 0.0, 1.0, 3.315e-07, 0.0, 1.0, 3.315e-07, 0.0, 1.0, 3.315e-07, 0.0, 1.0, 3.315e-07, 0.0, 1.0, 3.315e-07, 0.0, 1.0, -0.2904, 0.9569, 0.0, -0.2904, 0.9569, 0.0, -0.2904, 0.9569, 0.0, -0.2904, 0.9569, 0.0, -0.09796, 0.9952, 0.0, -0.09796, 0.9952, 0.0, -0.09796, 0.9952, 0.0, -0.09796, 0.9952, 0.0, 7.459e-07, 0.0, -1.0, 7.459e-07, 0.0, -1.0, 7.459e-07, 0.0, -1.0, 7.459e-07, 0.0, -1.0, 7.459e-07, 0.0, -1.0, 7.459e-07, 0.0, -1.0, 7.459e-07, 0.0, -1.0, 7.459e-07, 0.0, -1.0, 7.459e-07, 0.0, -1.0, 7.459e-07, 0.0, -1.0, 7.459e-07, 0.0, -1.0, 7.459e-07, 0.0, -1.0, 7.459e-07, 0.0, -1.0, 7.459e-07, 0.0, -1.0, 7.459e-07, 0.0, -1.0, 7.459e-07, 0.0, -1.0, 7.459e-07, 0.0, -1.0, 7.459e-07, 0.0, -1.0, 7.459e-07, 0.0, -1.0, 7.459e-07, 0.0, -1.0, 7.459e-07, 0.0, -1.0, 7.459e-07, 0.0, -1.0, 7.459e-07, 0.0, -1.0, 7.459e-07, 0.0, -1.0, 7.459e-07, 0.0, -1.0, 7.459e-07, 0.0, -1.0, 7.459e-07, 0.0, -1.0, 7.459e-07, 0.0, -1.0, 7.459e-07, 0.0, -1.0, 7.459e-07, 0.0, -1.0, 7.459e-07, 0.0, -1.0, 7.459e-07, 0.0, -1.0])] * 3)])
me_cube_003 = bpy.data.meshes.new('Cube.003')
me_cube_003.from_pydata([(-0.03, -0.03034, -0.6866), (-0.03, 0.02966, -0.6866), (-0.03, 0.02966, -0.7531), (-0.03, -0.03034, -0.7531), (0.01, -0.03034, -0.7531), (0.01, 0.02966, -0.7531), (0.03, 0.02966, -0.7531), (0.03, -0.03034, -0.7531), (0.03, -0.03034, -0.6866), (0.03, 0.02966, -0.6866), (0.03, 0.02966, -0.2155), (0.03, -0.03034, -0.2155), (-0.01, -0.03034, -0.2155), (-0.01, 0.02966, -0.2155), (-0.03, 0.02966, -0.2155), (-0.03, -0.03034, -0.2155), (0.01, -0.03034, -0.6866), (0.01, -0.03034, -0.2155), (-0.01, 0.02966, -0.6866), (-0.01, 0.02966, -0.7531), (-0.01, -0.03034, -0.7531), (-0.01, -0.03034, -0.6866), (-0.01, 0.09256, -0.7298), (-0.01, 0.09188, -0.7531), (0.01, 0.02966, -0.6866), (0.01, 0.02966, -0.2155), (0.01, 0.09256, -0.7298), (0.01, 0.09188, -0.7531)], [], [(0, 1, 2, 3), (4, 5, 6, 7), (8, 9, 10, 11), (12, 13, 14, 15), (16, 8, 11, 17), (18, 1, 14, 13), (1, 18, 19, 2), (4, 7, 8, 16), (7, 6, 9, 8), (15, 14, 1, 0), (3, 20, 21, 0), (19, 18, 22, 23), (24, 9, 6, 5), (20, 4, 16, 21), (9, 24, 25, 10), (24, 18, 13, 25), (0, 21, 12, 15), (21, 16, 17, 12), (11, 10, 25, 17), (17, 25, 13, 12), (3, 2, 19, 20), (20, 19, 5, 4), (22, 26, 27, 23), (5, 19, 23, 27), (24, 5, 27, 26), (18, 24, 26, 22)])
me_cube_003.polygons.foreach_set('use_smooth', [True] * 26)
_k = set([(0, 3), (0, 15), (1, 2), (1, 14), (2, 3), (2, 19), (3, 20), (4, 7), (4, 20), (5, 6), (5, 24), (5, 27), (6, 7), (6, 9), (7, 8), (8, 11), (9, 10), (10, 11), (10, 25), (11, 17), (12, 15), (12, 17), (13, 14), (13, 25), (14, 15), (18, 19), (18, 22), (18, 24), (19, 23), (22, 23), (22, 26), (23, 27), (24, 26), (26, 27)])
me_cube_003.attributes.new('sharp_edge', 'BOOLEAN', 'EDGE').data.foreach_set('value', [ (min(e.vertices), max(e.vertices)) in _k for e in me_cube_003.edges])
_uv = me_cube_003.uv_layers.new(name='UVMap')
_uv.uv.foreach_set('vector', [0.375, 0.2191, 0.625, 0.2191, 0.625, 0.25, 0.375, 0.25, 0.375, 0.4167, 0.625, 0.4167, 0.625, 0.5, 0.375, 0.5, 0.375, 0.5309, 0.625, 0.5309, 0.625, 0.75, 0.375, 0.75, 0.375, 0.9167, 0.625, 0.9167, 0.625, 1.0, 0.375, 1.0, 0.2917, 0.5309, 0.375, 0.5309, 0.375, 0.75, 0.2917, 0.75, 0.7917, 0.5309, 0.875, 0.5309, 0.875, 0.75, 0.7917, 0.75, 0.875, 0.5309, 0.7917, 0.5309, 0.625, 0.3333, 0.625, 0.25, 0.2917, 0.5, 0.375, 0.5, 0.375, 0.5309, 0.2917, 0.5309, 0.375, 0.5, 0.625, 0.5, 0.625, 0.5309, 0.375, 0.5309, 0.375, 0.0, 0.625, 0.0, 0.625, 0.2191, 0.375, 0.2191, 0.125, 0.5, 0.2083, 0.5, 0.2083, 0.5309, 0.125, 0.5309, 0.625, 0.3333, 0.7917, 0.5309, 0.7917, 0.5309, 0.625, 0.3333, 0.7083, 0.5309, 0.625, 0.5309, 0.625, 0.5, 0.625, 0.4167, 0.2083, 0.5, 0.2917, 0.5, 0.2917, 0.5309, 0.2083, 0.5309, 0.625, 0.5309, 0.7083, 0.5309, 0.7083, 0.75, 0.625, 0.75, 0.7083, 0.5309, 0.7917, 0.5309, 0.7917, 0.75, 0.7083, 0.75, 0.125, 0.5309, 0.2083, 0.5309, 0.2083, 0.75, 0.125, 0.75, 0.2083, 0.5309, 0.2917, 0.5309, 0.2917, 0.75, 0.2083, 0.75, 0.375, 0.75, 0.625, 0.75, 0.625, 0.8333, 0.375, 0.8333, 0.375, 0.8333, 0.625, 0.8333, 0.625, 0.9167, 0.375, 0.9167, 0.375, 0.25, 0.625, 0.25, 0.625, 0.3333, 0.375, 0.3333, 0.375, 0.3333, 0.625, 0.3333, 0.625, 0.4167, 0.375, 0.4167, 0.7917, 0.5309, 0.7083, 0.5309, 0.625, 0.4167, 0.625, 0.3333, 0.625, 0.4167, 0.625, 0.3333, 0.625, 0.3333, 0.625, 0.4167, 0.7083, 0.5309, 0.625, 0.4167, 0.625, 0.4167, 0.7083, 0.5309, 0.7917, 0.5309, 0.7083, 0.5309, 0.7083, 0.5309, 0.7917, 0.5309])
me_cube_003.materials.append(mat_default_obj)
me_cube_003.use_remesh_fix_poles = True
me_cube_003.use_remesh_preserve_attributes = False
me_cube_003.use_mirror_vertex_groups = False
me_cube_003.update()
me_cube_003.normals_split_custom_set([tuple(v) for v in zip(*[iter([-1.0, 0.0, 0.0, -1.0, 0.0, 0.0, -1.0, 0.0, 0.0, -1.0, 0.0, 0.0, 0.0, 0.0, -1.0, 0.0, 0.0, -1.0, 0.0, 0.0, -1.0, 0.0, 0.0, -1.0, 1.0, 0.0, 0.0, 1.0, 0.0, 0.0, 1.0, 0.0, 0.0, 1.0, 0.0, 0.0, 0.0, 0.0, 1.0, 0.0, 0.0, 1.0, 0.0, 0.0, 1.0, 0.0, 0.0, 1.0, 0.0, -1.0, 0.0, 0.0, -1.0, 0.0, 0.0, -1.0, 0.0, 0.0, -1.0, 0.0, 0.0, 1.0, 0.0, 0.0, 1.0, 0.0, 0.0, 1.0, 0.0, 0.0, 1.0, 0.0, 0.0, 1.0, 0.0, 0.0, 1.0, 0.0, 0.0, 1.0, 0.0, 0.0, 1.0, 0.0, 0.0, -1.0, 0.0, 0.0, -1.0, 0.0, 0.0, -1.0, 0.0, 0.0, -1.0, 0.0, 1.0, 0.0, 0.0, 1.0, 0.0, 0.0, 1.0, 0.0, 0.0, 1.0, 0.0, 0.0, -1.0, 0.0, 0.0, -1.0, 0.0, 0.0, -1.0, 0.0, 0.0, -1.0, 0.0, 0.0, 0.0, -1.0, 0.0, 0.0, -1.0, 0.0, 0.0, -1.0, 0.0, 0.0, -1.0, 0.0, -1.0, 1.55e-08, 0.0, -1.0, 1.55e-08, 0.0, -1.0, 1.55e-08, 0.0, -1.0, 1.55e-08, 0.0, 0.0, 1.0, 0.0, 0.0, 1.0, 0.0, 0.0, 1.0, 0.0, 0.0, 1.0, 0.0, 0.0, -1.0, 0.0, 0.0, -1.0, 0.0, 0.0, -1.0, 0.0, 0.0, -1.0, 0.0, 0.0, 1.0, 0.0, 0.0, 1.0, 0.0, 0.0, 1.0, 0.0, 0.0, 1.0, 0.0, 0.0, 1.0, 0.0, 0.0, 1.0, 0.0, 0.0, 1.0, 0.0, 0.0, 1.0, 0.0, 0.0, -1.0, 0.0, 0.0, -1.0, 0.0, 0.0, -1.0, 0.0, 0.0, -1.0, 0.0, 0.0, -1.0, 0.0, 0.0, -1.0, 0.0, 0.0, -1.0, 0.0, 0.0, -1.0, 0.0, 0.0, 0.0, 1.0, 0.0, 0.0, 1.0, 0.0, 0.0, 1.0, 0.0, 0.0, 1.0, 0.0, 0.0, 1.0, 0.0, 0.0, 1.0, 0.0, 0.0, 1.0, 0.0, 0.0, 1.0, 0.0, 0.0, -1.0, 0.0, 0.0, -1.0, 0.0, 0.0, -1.0, 0.0, 0.0, -1.0, 0.0, 0.0, -1.0, 0.0, 0.0, -1.0, 0.0, 0.0, -1.0, 0.0, 0.0, -1.0, 0.0, 0.9996, -0.02908, 0.0, 0.9996, -0.02908, 0.0, 0.9996, -0.02908, 0.0, 0.9996, -0.02908, 0.0, 0.0, -1.0, 0.0, 0.0, -1.0, 0.0, 0.0, -1.0, 0.0, 0.0, -1.0, 1.0, 1.55e-08, 0.0, 1.0, 1.55e-08, 0.0, 1.0, 1.55e-08, 0.0, 1.0, 1.55e-08, 0.0, 0.0, 0.5669, 0.8238, 0.0, 0.5669, 0.8238, 0.0, 0.5669, 0.8238, 0.0, 0.5669, 0.8238])] * 3)])
me_cube_004 = bpy.data.meshes.new('Cube.004')
me_cube_004.from_pydata([(-0.025, -0.04593, 0.0424), (-0.025, 0.02277, 0.0424), (-0.025, 0.02277, -0.02669), (-0.025, -0.04593, -0.02669), (0.025, 0.02277, -0.02669), (0.025, -0.04593, -0.02669), (0.025, 0.02277, 0.0424), (0.025, -0.04593, 0.0424), (-0.025, 0.02277, 0.3767), (0.025, 0.02277, 0.3767), (0.025, -0.1565, 0.3767), (-0.025, -0.1565, 0.3767)], [], [(0, 1, 2, 3), (3, 2, 4, 5), (5, 4, 6, 7), (6, 1, 8, 9), (3, 5, 7, 0), (4, 2, 1, 6), (10, 9, 8, 11), (7, 6, 9, 10), (1, 0, 11, 8), (0, 7, 10, 11)])
me_cube_004.polygons.foreach_set('use_smooth', [True] * 10)
_k = set([(0, 3), (0, 7), (0, 11), (1, 2), (1, 8), (2, 3), (2, 4), (3, 5), (4, 5), (4, 6), (5, 7), (6, 9), (7, 10), (8, 9), (8, 11), (9, 10), (10, 11)])
me_cube_004.attributes.new('sharp_edge', 'BOOLEAN', 'EDGE').data.foreach_set('value', [ (min(e.vertices), max(e.vertices)) in _k for e in me_cube_004.edges])
_uv = me_cube_004.uv_layers.new(name='UVMap')
_uv.uv.foreach_set('vector', [0.375, 0.0, 0.625, 0.0, 0.625, 0.25, 0.375, 0.25, 0.375, 0.25, 0.625, 0.25, 0.625, 0.5, 0.375, 0.5, 0.375, 0.5, 0.625, 0.5, 0.625, 0.75, 0.375, 0.75, 0.625, 0.75, 0.875, 0.75, 0.875, 0.75, 0.625, 0.75, 0.125, 0.5, 0.375, 0.5, 0.375, 0.75, 0.125, 0.75, 0.625, 0.5, 0.875, 0.5, 0.875, 0.75, 0.625, 0.75, 0.375, 0.75, 0.625, 0.75, 0.625, 1.0, 0.375, 1.0, 0.375, 0.75, 0.625, 0.75, 0.625, 0.75, 0.375, 0.75, 0.625, 0.0, 0.375, 0.0, 0.375, 0.0, 0.625, 0.0, 0.125, 0.75, 0.375, 0.75, 0.375, 0.75, 0.125, 0.75])
me_cube_004.materials.append(mat_default_obj)
me_cube_004.use_remesh_fix_poles = True
me_cube_004.use_remesh_preserve_attributes = False
me_cube_004.use_mirror_vertex_groups = False
me_cube_004.update()
me_cube_004.normals_split_custom_set([tuple(v) for v in zip(*[iter([-1.0, 0.0, 0.0, -1.0, 0.0, 0.0, -1.0, 0.0, 0.0, -1.0, 0.0, 0.0, 0.0, 0.0, -1.0, 0.0, 0.0, -1.0, 0.0, 0.0, -1.0, 0.0, 0.0, -1.0, 1.0, 0.0, 0.0, 1.0, 0.0, 0.0, 1.0, 0.0, 0.0, 1.0, 0.0, 0.0, 0.0, 1.0, 0.0, 0.0, 1.0, 0.0, 0.0, 1.0, 0.0, 0.0, 1.0, 0.0, 0.0, -1.0, 0.0, 0.0, -1.0, 0.0, 0.0, -1.0, 0.0, 0.0, -1.0, 0.0, 0.0, 1.0, 0.0, 0.0, 1.0, 0.0, 0.0, 1.0, 0.0, 0.0, 1.0, 0.0, 0.0, 0.0, 1.0, 0.0, 0.0, 1.0, 0.0, 0.0, 1.0, 0.0, 0.0, 1.0, 1.0, 0.0, 0.0, 1.0, 0.0, 0.0, 1.0, 0.0, 0.0, 1.0, 0.0, 0.0, -1.0, 0.0, 0.0, -1.0, 0.0, 0.0, -1.0, 0.0, 0.0, -1.0, 0.0, 0.0, 0.0, -0.9494, -0.3141, 0.0, -0.9494, -0.3141, 0.0, -0.9494, -0.3141, 0.0, -0.9494, -0.3141])] * 3)])
me_cube_005 = bpy.data.meshes.new('Cube.005')
me_cube_005.from_pydata([(-0.023, -0.1376, -0.134), (-0.023, -0.05271, -0.134), (-0.023, -0.05271, -0.2204), (-0.023, -0.1376, -0.2204), (0.027, -0.05271, -0.2204), (0.027, -0.1376, -0.2204), (0.027, -0.05271, -0.134), (0.027, -0.1376, -0.134), (0.027, -0.2359, -0.2452), (-0.023, -0.2359, -0.2452), (0.027, -0.2617, -0.1628), (-0.023, -0.2617, -0.1628)], [], [(0, 1, 2, 3), (3, 2, 4, 5), (5, 4, 6, 7), (7, 6, 1, 0), (3, 5, 8, 9), (4, 2, 1, 6), (9, 8, 10, 11), (0, 3, 9, 11), (5, 7, 10, 8), (7, 0, 11, 10)])
me_cube_005.polygons.foreach_set('use_smooth', [True] * 10)
_k = set([(0, 1), (0, 7), (0, 11), (1, 2), (1, 6), (2, 3), (2, 4), (3, 5), (3, 9), (4, 5), (4, 6), (5, 8), (6, 7), (7, 10), (8, 9), (8, 10), (9, 11), (10, 11)])
me_cube_005.attributes.new('sharp_edge', 'BOOLEAN', 'EDGE').data.foreach_set('value', [ (min(e.vertices), max(e.vertices)) in _k for e in me_cube_005.edges])
_uv = me_cube_005.uv_layers.new(name='UVMap')
_uv.uv.foreach_set('vector', [0.375, 0.0, 0.625, 0.0, 0.625, 0.25, 0.375, 0.25, 0.375, 0.25, 0.625, 0.25, 0.625, 0.5, 0.375, 0.5, 0.375, 0.5, 0.625, 0.5, 0.625, 0.75, 0.375, 0.75, 0.375, 0.75, 0.625, 0.75, 0.625, 1.0, 0.375, 1.0, 0.375, 0.25, 0.375, 0.5, 0.375, 0.5, 0.375, 0.25, 0.625, 0.5, 0.875, 0.5, 0.875, 0.75, 0.625, 0.75, 0.125, 0.5, 0.375, 0.5, 0.375, 0.75, 0.125, 0.75, 0.375, 0.0, 0.375, 0.25, 0.375, 0.25, 0.375, 0.0, 0.375, 0.5, 0.375, 0.75, 0.375, 0.75, 0.375, 0.5, 0.375, 0.75, 0.375, 1.0, 0.375, 1.0, 0.375, 0.75])
me_cube_005.materials.append(mat_default_obj)
me_cube_005.use_remesh_fix_poles = True
me_cube_005.use_remesh_preserve_attributes = False
me_cube_005.use_mirror_vertex_groups = False
me_cube_005.update()
me_cube_005.normals_split_custom_set([tuple(v) for v in zip(*[iter([-1.0, -5.514e-09, 0.0, -1.0, 0.0, 0.0, -1.0, 0.0, 0.0, -1.0, -6.418e-09, 0.0, 0.0, 0.0, -1.0, 0.0, 0.0, -1.0, 0.0, 0.0, -1.0, 0.0, 0.0, -1.0, 1.0, 0.0, 0.0, 1.0, 0.0, 0.0, 1.0, 0.0, 0.0, 1.0, 0.0, 0.0, 0.0, 0.0, 1.0, 0.0, 0.0, 1.0, 0.0, 0.0, 1.0, 0.0, 0.0, 1.0, 0.0, 0.2446, -0.9696, 0.0, 0.2446, -0.9696, 0.0, 0.2446, -0.9696, 0.0, 0.2446, -0.9696, 0.0, 1.0, 0.0, 0.0, 1.0, 0.0, 0.0, 1.0, 0.0, 0.0, 1.0, 0.0, 0.0, -0.9543, -0.2989, 0.0, -0.9543, -0.2989, 0.0, -0.9543, -0.2989, 0.0, -0.9543, -0.2989, -1.0, -5.514e-09, 0.0, -1.0, -6.418e-09, 0.0, -1.0, -1.196e-08, 0.0, -1.0, -1.196e-08, 0.0, 1.0, 0.0, 0.0, 1.0, 0.0, 0.0, 1.0, 0.0, 0.0, 1.0, 0.0, 0.0, 0.0, -0.2256, 0.9742, 0.0, -0.2256, 0.9742, 0.0, -0.2256, 0.9742, 0.0, -0.2256, 0.9742])] * 3)])
arm_armature = bpy.data.armatures.new('Armature')  # bones are not reproduced

# ---- objects
ob_cube_001 = bpy.data.objects.new('Cube.001', me_cube_001)
ob_cube_002 = bpy.data.objects.new('Cube.002', me_cube_002)
ob_cylinder = bpy.data.objects.new('Cylinder', me_cylinder)
ob_cube_003 = bpy.data.objects.new('Cube.003', me_cube_003)
ob_cube_004 = bpy.data.objects.new('Cube.004', me_cube_004)
ob_cube_005 = bpy.data.objects.new('Cube.005', me_cube_005)
ob_armature = bpy.data.objects.new('Armature', arm_armature)

# ---- transforms, parenting, visibility, modifiers, constraints
ob_cube_001.parent = ob_armature
ob_cube_001.location = (0.0, 0.0, 0.0)
ob_cube_001.rotation_euler = (1.571, -0.0, 0.0)
ob_cube_001.lineart.crease_threshold = 0.0
_vg = ob_cube_001.vertex_groups.new(name='Bone')
_vg.add([0, 1, 2, 3, 4, 5, 6, 7], 1.0, 'REPLACE')
_vg = ob_cube_001.vertex_groups.new(name='Bone.001')
for _i, _w in zip([0, 1, 2, 3, 4, 5, 6, 7], [0.0, 0.0, 0.0, 0.0, 0.0, 0.0, 0.0, 0.0]): _vg.add([_i], _w, 'REPLACE')
_m = ob_cube_001.modifiers.new('Armature', 'ARMATURE')
_m.object = ob_armature
ob_cube_002.parent = ob_armature
ob_cube_002.location = (0.0, 0.0, 0.0)
ob_cube_002.rotation_euler = (1.571, -0.0, 0.0)
ob_cube_002.lineart.crease_threshold = 0.0
_vg = ob_cube_002.vertex_groups.new(name='Bone')
_vg.add([0, 1, 2, 3, 4, 5, 6, 7, 8, 9, 10, 11, 12, 13, 14, 15, 16, 17, 18, 19, 20, 21, 22, 23, 24, 25, 26, 27, 28, 29, 30, 31, 32, 33, 34, 35, 36, 37, 38, 39, 40, 41, 42, 43, 44, 45, 46, 47, 48, 49, 50, 51, 52, 53, 54, 55], 1.0, 'REPLACE')
_vg = ob_cube_002.vertex_groups.new(name='Bone.001')
for _i, _w in zip([0, 1, 2, 3, 4, 5, 6, 7, 8, 9, 10, 11, 12, 13, 14, 15, 16, 17, 18, 19, 20, 21, 22, 23, 24, 25, 26, 27, 28, 29, 30, 31, 32, 33, 34, 35, 36, 37, 38, 39, 40, 41, 42, 43, 44, 45, 46, 47, 48, 49, 50, 51, 52, 53, 54, 55], [5.09e-08, 6.517e-08, 3.523e-07, 1.633e-07, 3.013e-11, 8.968e-08, 9.47e-08, 0.0, 7.741e-11, 1.285e-16, 1.398e-15, 1.164e-08, 3.007e-08, 2.927e-14, 5.929e-13, 7.045e-08, 1.096e-10, 1.244e-08, 3.593e-08, 6.116e-08, 2.788e-07, 1.977e-07, 2.138e-14, 1.125e-15, 1.395e-08, 9.796e-08, 1.364e-07, 2.362e-08, 6.414e-17, 1.333e-16, 1.102e-16, 0.0, 0.0, 2.027e-15, 2.779e-14, 1.985e-13, 2.702e-09, 7.066e-10, 1.701e-07, 2.478e-08, 0.0, 2.949e-15, 1.687e-07, 8.808e-08, 1.292e-08, 1.245e-08, 2.734e-08, 2.759e-08, 5.712e-16, 2.053e-17, 8.352e-11, 6.787e-09, 1.41e-08, 1.528e-16, 4.192e-15, 9.772e-12]): _vg.add([_i], _w, 'REPLACE')
_m = ob_cube_002.modifiers.new('Armature', 'ARMATURE')
_m.object = ob_armature
ob_cylinder.parent = ob_armature
ob_cylinder.location = (0.0, 0.0, 0.0)
ob_cylinder.rotation_euler = (1.571, -0.0, 0.0)
ob_cylinder.lineart.crease_threshold = 0.0
_vg = ob_cylinder.vertex_groups.new(name='Bone')
for _i, _w in zip([0, 1, 2, 3, 4, 5, 6, 7, 8, 9, 10, 11, 12, 13, 14, 15, 16, 17, 18, 19, 20, 21, 22, 23, 24, 25, 26, 27, 28, 29, 30, 31, 32, 33, 34, 35, 36, 37, 38, 39, 40, 41, 42, 43, 44, 45, 46, 47, 48, 49, 50, 51, 52, 53, 54, 55, 56, 57, 58, 59, 60, 61, 62, 63], [0.9999, 0.9999, 0.9999, 0.9999, 0.9999, 0.9999, 0.9999, 0.9999, 0.9999, 0.9999, 0.9999, 0.9999, 0.9999, 0.9999, 0.9999, 0.9999, 0.9999, 0.9999, 0.9999, 0.9999, 0.9999, 0.9999, 0.9999, 0.9999, 0.9999, 0.9999, 0.9999, 0.9999, 0.9999, 0.9999, 0.9999, 0.9999, 0.9999, 0.9999, 0.9999, 0.9999, 0.9999, 0.9999, 0.9999, 0.9999, 0.9999, 0.9999, 0.9999, 0.9999, 0.9999, 0.9999, 0.9999, 0.9999, 0.9999, 0.9999, 0.9999, 0.9999, 0.9999, 0.9999, 0.9999, 0.9999, 0.9999, 0.9999, 0.9999, 0.9999, 0.9999, 0.9999, 0.9999, 0.9999]): _vg.add([_i], _w, 'REPLACE')
_vg = ob_cylinder.vertex_groups.new(name='Bone.001')
for _i, _w in zip([0, 1, 2, 3, 4, 5, 6, 7, 8, 9, 10, 11, 12, 13, 14, 15, 16, 17, 18, 19, 20, 21, 22, 23, 24, 25, 26, 27, 28, 29, 30, 31, 32, 33, 34, 35, 36, 37, 38, 39, 40, 41, 42, 43, 44, 45, 46, 47, 48, 49, 50, 51, 52, 53, 54, 55, 56, 57, 58, 59, 60, 61, 62, 63], [2.861e-07, 2.202e-11, 1.832e-11, 2.479e-07, 1.58e-11, 2.082e-07, 1.432e-11, 1.728e-07, 1.38e-11, 1.396e-07, 1.419e-11, 1.147e-07, 1.542e-11, 9.345e-08, 1.744e-11, 7.583e-08, 2.024e-11, 6.398e-08, 2.402e-11, 5.579e-08, 2.859e-11, 5.062e-08, 3.457e-11, 4.828e-08, 4.254e-11, 4.868e-08, 5.128e-11, 5.178e-08, 6.063e-11, 5.773e-08, 7.008e-11, 6.666e-08, 7.957e-11, 7.864e-08, 8.882e-11, 9.657e-08, 9.737e-11, 1.184e-07, 1.035e-10, 1.469e-07, 1.067e-10, 1.804e-07, 1.066e-10, 2.157e-07, 1.03e-10, 2.543e-07, 9.743e-11, 2.917e-07, 9.012e-11, 3.274e-07, 8.097e-11, 3.583e-07, 7.058e-11, 3.797e-07, 5.957e-11, 3.902e-07, 4.86e-11, 3.89e-07, 3.985e-11, 3.761e-07, 3.286e-11, 3.525e-07, 2.677e-11, 3.202e-07]): _vg.add([_i], _w, 'REPLACE')
_m = ob_cylinder.modifiers.new('Armature', 'ARMATURE')
_m.object = ob_armature
ob_cube_003.parent = ob_armature
ob_cube_003.location = (0.0, 0.0, 0.0)
ob_cube_003.rotation_euler = (1.571, -0.0, 0.0)
ob_cube_003.lineart.crease_threshold = 0.0
_vg = ob_cube_003.vertex_groups.new(name='Bone')
for _i, _w in zip([0, 1, 2, 3, 4, 5, 6, 7, 8, 9, 10, 11, 12, 13, 14, 15, 16, 17, 18, 19, 20, 21, 22, 23, 24, 25, 26, 27], [1.0, 1.0, 1.0, 1.0, 1.0, 1.0, 1.0, 1.0, 1.0, 1.0, 1.0, 1.0, 1.0, 1.0, 1.0, 1.0, 1.0, 1.0, 1.0, 1.0, 1.0, 1.0, 1.0, 1.0, 1.0, 1.0, 1.0, 1.0]): _vg.add([_i], _w, 'REPLACE')
_vg = ob_cube_003.vertex_groups.new(name='Bone.001')
for _i, _w in zip([0, 1, 2, 3, 4, 5, 6, 7, 8, 9, 10, 11, 12, 13, 14, 15, 16, 17, 18, 19, 20, 21, 22, 23, 24, 25, 26, 27], [3.649e-07, 1.208e-07, 8.884e-07, 5.915e-06, 2.585e-06, 2.205e-07, 2.523e-07, 2.483e-06, 2.441e-08, 6.888e-09, 3.728e-07, 1.739e-09, 7.288e-07, 1.904e-06, 5.976e-06, 3.24e-06, 3.887e-08, 9.534e-08, 3.284e-08, 3.57e-07, 3.511e-06, 1.139e-07, 4.324e-08, 2.102e-09, 1.041e-08, 6.295e-07, 9.456e-10, 0.0]): _vg.add([_i], _w, 'REPLACE')
_m = ob_cube_003.modifiers.new('Armature', 'ARMATURE')
_m.object = ob_armature
ob_cube_004.parent = ob_armature
ob_cube_004.location = (0.0, 0.0, 0.0)
ob_cube_004.rotation_euler = (1.571, -0.0, 0.0)
ob_cube_004.lineart.crease_threshold = 0.0
_vg = ob_cube_004.vertex_groups.new(name='Bone')
_vg.add([0, 1, 2, 3, 4, 5, 6, 7, 8, 9, 10, 11], 1.0, 'REPLACE')
_vg = ob_cube_004.vertex_groups.new(name='Bone.001')
for _i, _w in zip([0, 1, 2, 3, 4, 5, 6, 7, 8, 9, 10, 11], [7.816e-06, 1.714e-05, 0.0001235, 8.376e-05, 2.618e-05, 1.456e-05, 9.439e-07, 1.075e-07, 0.0006591, 0.0002949, 5.948e-06, 7.682e-05]): _vg.add([_i], _w, 'REPLACE')
_m = ob_cube_004.modifiers.new('Armature', 'ARMATURE')
_m.object = ob_armature
ob_cube_005.parent = ob_armature
ob_cube_005.location = (0.0, 0.0, 0.0)
ob_cube_005.rotation_euler = (1.571, -0.0, 0.0)
ob_cube_005.lineart.crease_threshold = 0.0
_vg = ob_cube_005.vertex_groups.new(name='Group')
for _i, _w in zip([0, 1, 2, 3, 4, 5, 6, 7, 8, 9, 10, 11], [1.0, 1.0, 1.0, 1.0, 1.0, 1.0, 1.0, 1.0, 1.0, 1.0, 1.0, 1.0]): _vg.add([_i], _w, 'REPLACE')
_vg = ob_cube_005.vertex_groups.new(name='Bone')
_vg = ob_cube_005.vertex_groups.new(name='Bone.001')
for _i, _w in zip([0, 1, 2, 3, 4, 5, 6, 7, 8, 9, 10, 11], [0.9875, 0.9987, 0.9913, 0.9994, 0.9946, 1.0, 1.0, 0.9931, 0.9996, 0.9983, 0.9971, 0.995]): _vg.add([_i], _w, 'REPLACE')
_m = ob_cube_005.modifiers.new('Armature', 'ARMATURE')
_m.object = ob_armature
ob_armature.location = (0.0, 0.0, 0.0)
ob_armature.show_in_front = True
ob_armature.lineart.crease_threshold = 0.0

# ---- collection membership
col_collection.objects.link(ob_cube_001)
col_collection.objects.link(ob_cube_002)
col_collection.objects.link(ob_cylinder)
col_collection.objects.link(ob_cube_003)
col_collection.objects.link(ob_cube_004)
col_collection.objects.link(ob_cube_005)
col_collection.objects.link(ob_armature)

# ---- scene / render settings (as saved in the file)
scene.frame_start = 1; scene.frame_end = 250; scene.frame_set(1)
scene.render.engine = 'BLENDER_EEVEE_NEXT'
scene.render.fps = 30
scene.cycles.use_denoising = False
scene.cycles.samples = 128
scene.cycles.sampling_pattern = 'TABULATED_SOBOL'
scene.cycles.use_adaptive_sampling = False
scene.cycles.use_light_tree = False
scene.view_settings.view_transform = 'Filmic'
bpy.context.view_layer.update()

# ---- added for rendering (the .blend has no active camera and no usable light): camera, sun
cam_auto = bpy.data.cameras.new('AutoCamera')
cam_auto.lens = 50.0
cam_auto.sensor_width = 36.0
cam_auto.clip_end = 1000.0
ob_auto_camera = bpy.data.objects.new('AutoCamera', cam_auto)
scene.collection.objects.link(ob_auto_camera)
ob_auto_camera.location = (1.29587, -1.25604, 0.956649)
ob_auto_camera.rotation_euler = (1.09748, -7.21219e-08, 0.694738)
scene.camera = ob_auto_camera
light_auto_sun = bpy.data.lights.new('AutoSun', 'SUN')
light_auto_sun.energy = 3.0
light_auto_sun.angle = 0.0523599
ob_auto_sun = bpy.data.objects.new('AutoSun', light_auto_sun)
scene.collection.objects.link(ob_auto_sun)
ob_auto_sun.rotation_euler = (0.872665, 0.174533, 0.523599)
bpy.context.view_layer.update()
